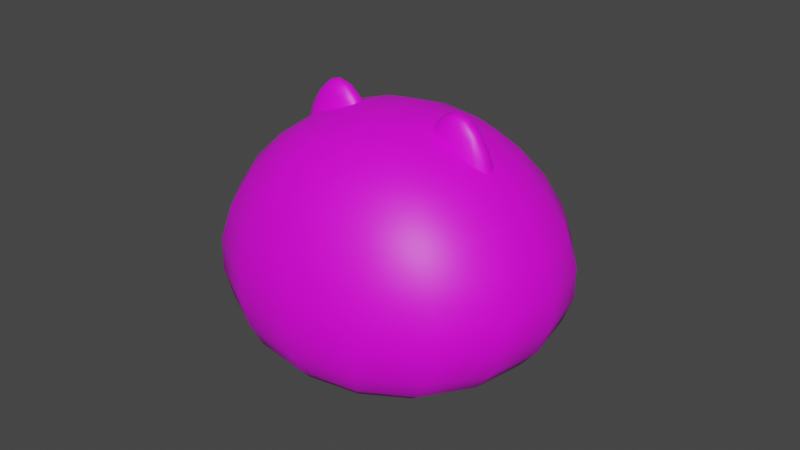 # Source: Cat_Lv1.blend  (saved by Blender 4.0.36; exported with 4.5.12 LTS)
import bpy
from mathutils import Matrix  # noqa: F401  (used for matrix-valued properties, if any)

bpy.ops.wm.read_factory_settings(use_empty=True)
scene = bpy.context.scene
scene.name = 'Scene'

# ---- collections
col_body = bpy.data.collections.new('Body'); scene.collection.children.link(col_body)
col_face = bpy.data.collections.new('Face'); scene.collection.children.link(col_face)

# ---- images (referenced by path relative to the original .blend; pixels are not part of the script)
import os
ASSET_DIR = os.environ.get("B2B_ASSET_DIR", "")  # directory of the original .blend (textures are referenced by path, not embedded)
HERE = os.path.dirname(os.path.abspath(__file__))  # packed textures are extracted next to this script under _unpacked/

def load_image(name, relpath, width, height, colorspace="sRGB"):
    """Load a texture the original file referenced (path relative to the .blend, or extracted next to this script)."""
    p = next((c for c in (os.path.join(HERE, relpath), os.path.join(ASSET_DIR, relpath)) if relpath and os.path.exists(c)), "")
    if p:
        img = bpy.data.images.load(p, check_existing=True)
        img.name = name
    else:  # same state as the original file: an image datablock whose file is absent (Cycles renders it pink)
        img = bpy.data.images.new(name, width, height)
        img.source = "FILE"
        img.filepath = "//" + (relpath or name)
    img.colorspace_settings.name = colorspace
    return img
img_character_texture_psd = load_image('Character Texture.psd', 'Cat Lv2 UV.png', 1024, 1024, 'sRGB')
img_uv_grid = load_image('UV Grid', '', 1024, 1024, 'sRGB')
img_eye_texture_template_psd = load_image('Eye Texture Template.psd', 'Eye Texture Template.psd', 1024, 1024, 'sRGB')
img_mouth_texture_temnplate_psd = load_image('Mouth Texture Temnplate.psd', 'Mouth Texture Template.psd', 1024, 1024, 'sRGB')

# ---- materials (node trees are filled in below, after node groups)
mat_character = bpy.data.materials.new('Character')
mat_character.use_transparent_shadow = False
mat_character.roughness = 0.5
mat_face = bpy.data.materials.new('Face')
mat_face.use_transparent_shadow = False
mat_mouth = bpy.data.materials.new('Mouth')
mat_mouth.alpha_threshold = 0.0
mat_mouth.use_transparent_shadow = False
mat_mouth.line_color = (0.0, 0.0, 0.0, 1.0)

# ---- material node trees
mat_character.use_nodes = True; mat_character.node_tree.nodes.clear()
_N = mat_character.node_tree.nodes; _L = mat_character.node_tree.links
n0 = _N.new('ShaderNodeBsdfPrincipled'); n0.name = 'Principled BSDF'; n0.location = (-266, -383)
n0.distribution = 'GGX'
n0.subsurface_method = 'RANDOM_WALK_SKIN'
n0.inputs[3].default_value = 1.45
n0.inputs[27].default_value = (0.0, 0.0, 0.0, 1.0)
n0.inputs[28].default_value = 1.0
n1 = _N.new('ShaderNodeOutputMaterial'); n1.name = 'Material Output'; n1.location = (24, -383)
n2 = _N.new('ShaderNodeTexImage'); n2.name = 'Image Texture.001'; n2.location = (-683, -725)
n2.image = img_character_texture_psd
n3 = _N.new('ShaderNodeTexImage'); n3.name = 'Image Texture'; n3.location = (-672, -423)
n3.image = img_uv_grid
_L.new(n0.outputs[0], n1.inputs[0])
_L.new(n3.outputs[0], n0.inputs[0])
n1.is_active_output = True
mat_face.use_nodes = True; mat_face.node_tree.nodes.clear()
_N = mat_face.node_tree.nodes; _L = mat_face.node_tree.links
n0 = _N.new('ShaderNodeBsdfPrincipled'); n0.name = 'Principled BSDF'; n0.location = (10, 300)
n0.distribution = 'GGX'
n0.subsurface_method = 'RANDOM_WALK_SKIN'
n0.inputs[3].default_value = 1.45
n0.inputs[27].default_value = (0.0, 0.0, 0.0, 1.0)
n0.inputs[28].default_value = 1.0
n1 = _N.new('ShaderNodeOutputMaterial'); n1.name = 'Material Output'; n1.location = (300, 300)
n2 = _N.new('ShaderNodeTexImage'); n2.name = 'Image Texture'; n2.location = (-375, 305)
n2.image = img_eye_texture_template_psd
_L.new(n0.outputs[0], n1.inputs[0])
_L.new(n2.outputs[0], n0.inputs[0])
_L.new(n2.outputs[1], n0.inputs[4])
n1.is_active_output = True
mat_mouth.use_nodes = True; mat_mouth.node_tree.nodes.clear()
_N = mat_mouth.node_tree.nodes; _L = mat_mouth.node_tree.links
n0 = _N.new('ShaderNodeOutputMaterial'); n0.name = 'Material Output'; n0.location = (300, 300)
n1 = _N.new('ShaderNodeBsdfPrincipled'); n1.name = 'Principled BSDF'; n1.location = (10, 300)
n1.distribution = 'GGX'
n1.subsurface_method = 'RANDOM_WALK_SKIN'
n1.inputs[2].default_value = 0.4
n1.inputs[3].default_value = 1.45
n1.inputs[27].default_value = (0.0, 0.0, 0.0, 1.0)
n1.inputs[28].default_value = 1.0
n2 = _N.new('ShaderNodeTexImage'); n2.name = 'Image Texture'; n2.location = (-351, 209)
n2.image = img_mouth_texture_temnplate_psd
_L.new(n1.outputs[0], n0.inputs[0])
_L.new(n2.outputs[0], n1.inputs[0])
_L.new(n2.outputs[1], n1.inputs[4])
n0.is_active_output = True

# ---- world
world_world = bpy.data.worlds.new('World'); scene.world = world_world
world_world.use_nodes = True; world_world.node_tree.nodes.clear()
_N = world_world.node_tree.nodes; _L = world_world.node_tree.links
n0 = _N.new('ShaderNodeOutputWorld'); n0.name = 'World Output'; n0.location = (300, 300)
n1 = _N.new('ShaderNodeBackground'); n1.name = 'Background'; n1.location = (10, 300)
n1.inputs[0].default_value = (0.05088, 0.05088, 0.05088, 1.0)
_L.new(n1.outputs[0], n0.inputs[0])
n0.is_active_output = True
world_world.color = (0.05088, 0.05088, 0.05088)
world_world.use_sun_shadow = False
world_world.sun_shadow_jitter_overblur = 0.0

# ---- meshes
me_butt = bpy.data.meshes.new('Butt')
me_butt.from_pydata([(0.05, 0.25, 0.05535), (0.05, 0.25, 0.3553), (-0.25, 0.25, 0.05535), (-0.25, 0.25, 0.3553), (0.05, -0.05, 0.05535), (0.05, -0.05, 0.3553), (-0.25, -0.05, 0.3553), (-0.25, -0.05, 0.05535)], [], [(4, 0, 1, 5), (0, 2, 3, 1), (3, 6, 5, 1), (0, 4, 7, 2), (2, 7, 6, 3), (5, 6, 7, 4)])
me_butt.polygons.foreach_set('use_smooth', [True] * 6)
_uv = me_butt.uv_layers.new(name='UVMap')
_uv.uv.foreach_set('vector', [0.6203, 0.5625, 0.5469, 0.5625, 0.5469, 0.6562, 0.6203, 0.6562, 0.5469, 0.5625, 0.4531, 0.5625, 0.4531, 0.6562, 0.5469, 0.6562, 0.4531, 0.6562, 0.4531, 0.7297, 0.5469, 0.7297, 0.5469, 0.6562, 0.5469, 0.5625, 0.5469, 0.4891, 0.4531, 0.4891, 0.4531, 0.5625, 0.4531, 0.5625, 0.3797, 0.5625, 0.3797, 0.6562, 0.4531, 0.6562, 0.5469, 0.7297, 0.4531, 0.7297, 0.3797, 0.5625, 0.5469, 0.4891])
me_butt.materials.append(mat_character)
me_butt.use_remesh_fix_poles = True
me_butt.use_remesh_preserve_attributes = False
me_butt.use_paint_bone_selection = False
me_butt.use_paint_mask_vertex = True
me_butt.update()
me_butt.normals_split_custom_set([tuple(v) for v in zip(*[iter([0.5774, -0.5774, -0.5774, 0.5774, 0.5774, -0.5774, 0.5774, 0.5774, 0.5774, 0.5774, -0.5774, 0.5774, 0.5774, 0.5774, -0.5774, -0.5774, 0.5774, -0.5774, -0.5774, 0.5774, 0.5774, 0.5774, 0.5774, 0.5774, -0.5774, 0.5774, 0.5774, -0.5774, -0.5774, 0.5774, 0.5774, -0.5774, 0.5774, 0.5774, 0.5774, 0.5774, 0.5774, 0.5774, -0.5774, 0.5774, -0.5774, -0.5774, -0.5774, -0.5774, -0.5774, -0.5774, 0.5774, -0.5774, -0.5774, 0.5774, -0.5774, -0.5774, -0.5774, -0.5774, -0.5774, -0.5774, 0.5774, -0.5774, 0.5774, 0.5774, 0.5774, -0.5774, 0.5774, -0.5774, -0.5774, 0.5774, -0.5774, -0.5774, -0.5774, 0.5774, -0.5774, -0.5774])] * 3)])
me_ear = bpy.data.meshes.new('Ear')
me_ear.from_pydata([(-0.375, -0.07, 0.752), (-0.25, -0.035, 1.065), (-0.375, 0.07, 0.752), (-0.25, 0.035, 1.065), (0.0, -0.07, 0.752), (-0.125, -0.035, 1.065), (0.0, 0.07, 0.752), (-0.125, 0.035, 1.065)], [], [(0, 1, 3, 2), (2, 3, 7, 6), (6, 7, 5, 4), (4, 5, 1, 0), (2, 6, 4, 0), (7, 3, 1, 5)])
me_ear.polygons.foreach_set('use_smooth', [True] * 6)
_uv = me_ear.uv_layers.new(name='UVMap')
_uv.uv.foreach_set('vector', [0.3762, 0.3345, 0.4876, 0.3469, 0.4876, 0.3718, 0.3762, 0.3843, 0.4378, 0.4722, 0.4876, 0.3718, 0.5124, 0.3718, 0.5622, 0.4722, 0.6238, 0.3843, 0.5124, 0.3718, 0.5124, 0.3469, 0.6238, 0.3345, 0.5622, 0.2466, 0.5124, 0.3469, 0.4876, 0.3469, 0.4378, 0.2466, 0.5, 0.3594, 0.5, 0.3594, 0.5, 0.3594, 0.5, 0.3594, 0.5124, 0.3718, 0.4876, 0.3718, 0.4876, 0.3469, 0.5124, 0.3469])
me_ear.materials.append(mat_character)
me_ear.use_remesh_fix_poles = True
me_ear.use_remesh_preserve_attributes = False
me_ear.use_paint_bone_selection = False
me_ear.use_paint_mask_vertex = True
me_ear.update()
me_ear.normals_split_custom_set([tuple(v) for v in zip(*[iter([-0.6763, -0.5883, -0.4434, -0.4492, -0.5598, 0.6963, -0.4492, 0.5598, 0.6963, -0.6763, 0.5883, -0.4434, -0.6763, 0.5883, -0.4434, -0.4492, 0.5598, 0.6963, 0.4492, 0.5598, 0.6963, 0.6763, 0.5883, -0.4434, 0.6763, 0.5883, -0.4434, 0.4492, 0.5598, 0.6963, 0.4492, -0.5598, 0.6963, 0.6763, -0.5883, -0.4434, 0.6763, -0.5883, -0.4434, 0.4492, -0.5598, 0.6963, -0.4492, -0.5598, 0.6963, -0.6763, -0.5883, -0.4434, -0.6763, 0.5883, -0.4434, 0.6763, 0.5883, -0.4434, 0.6763, -0.5883, -0.4434, -0.6763, -0.5883, -0.4434, 0.4492, 0.5598, 0.6963, -0.4492, 0.5598, 0.6963, -0.4492, -0.5598, 0.6963, 0.4492, -0.5598, 0.6963])] * 3)])
me_head = bpy.data.meshes.new('Head')
me_head.from_pydata([(-0.125, -0.1875, 0.4395), (-0.25, -0.25, 1.04), (-0.125, 0.1875, 0.4395), (-0.25, 0.25, 1.04), (0.125, -0.1875, 0.4395), (0.25, -0.25, 1.04), (0.125, 0.1875, 0.4395), (0.25, 0.25, 1.04), (-0.625, -0.5, 0.627), (-0.625, 0.5, 0.627), (0.625, 0.5, 0.627), (0.625, -0.5, 0.627), (-0.375, 0.375, 0.3145), (-0.375, -0.375, 0.3145), (0.375, 0.375, 0.3145), (0.375, -0.375, 0.3145)], [], [(8, 1, 3, 9), (10, 7, 5, 11), (9, 3, 7, 10), (11, 5, 1, 8), (7, 3, 1, 5), (14, 10, 11, 15), (15, 11, 8, 13), (13, 8, 9, 12), (12, 9, 10, 14), (2, 0, 13, 12), (4, 6, 14, 15), (6, 2, 12, 14), (0, 4, 15, 13), (2, 6, 4, 0)])
me_head.polygons.foreach_set('use_smooth', [True] * 14)
_uv = me_head.uv_layers.new(name='UVMap')
_uv.uv.foreach_set('vector', [0.2794, 0.6684, 0.4252, 0.7368, 0.4252, 0.919, 0.2794, 0.9874, 0.2794, 0.9874, 0.4252, 0.919, 0.4252, 0.7368, 0.2794, 0.6684, 0.9915, 0.8467, 0.9003, 0.9795, 0.7181, 0.9795, 0.6269, 0.8467, 0.9876, 0.5264, 0.8964, 0.6592, 0.7142, 0.6592, 0.623, 0.5264, 0.6075, 0.919, 0.4252, 0.919, 0.4252, 0.7368, 0.6075, 0.7368, 0.1854, 0.9646, 0.2794, 0.9874, 0.2794, 0.6684, 0.1854, 0.6912, 0.9648, 0.4324, 0.9876, 0.5264, 0.623, 0.5264, 0.6458, 0.4324, 0.1854, 0.6912, 0.2794, 0.6684, 0.2794, 0.9874, 0.1854, 0.9646, 0.9687, 0.7527, 0.9915, 0.8467, 0.6269, 0.8467, 0.6497, 0.7527, 0.09149, 0.8962, 0.09153, 0.7595, 0.1854, 0.6912, 0.1854, 0.9646, 0.09149, 0.7595, 0.09149, 0.8962, 0.1854, 0.9646, 0.1854, 0.6912, 0.7409, 0.6807, 0.8775, 0.6807, 0.9687, 0.7527, 0.6497, 0.7527, 0.7369, 0.3604, 0.8736, 0.3604, 0.9648, 0.4324, 0.6458, 0.4324, 0.5164, 0.8279, 0.5164, 0.8279, 0.5164, 0.8279, 0.5164, 0.8279])
me_head.materials.append(mat_character)
me_head.use_remesh_fix_poles = True
me_head.use_remesh_preserve_attributes = False
me_head.use_paint_bone_selection = False
me_head.use_paint_mask_vertex = True
me_head.update()
me_head.normals_split_custom_set([tuple(v) for v in zip(*[iter([-0.7452, -0.6654, 0.04309, -0.3118, -0.4036, 0.8602, -0.3118, 0.4036, 0.8602, -0.7452, 0.6654, 0.04309, 0.7452, 0.6654, 0.04309, 0.3118, 0.4036, 0.8602, 0.3118, -0.4036, 0.8602, 0.7452, -0.6654, 0.04309, -0.7452, 0.6654, 0.04309, -0.3118, 0.4036, 0.8602, 0.3118, 0.4036, 0.8602, 0.7452, 0.6654, 0.04309, 0.7452, -0.6654, 0.04309, 0.3118, -0.4036, 0.8602, -0.3118, -0.4036, 0.8602, -0.7452, -0.6654, 0.04309, 0.3118, 0.4036, 0.8602, -0.3118, 0.4036, 0.8602, -0.3118, -0.4036, 0.8602, 0.3118, -0.4036, 0.8602, 0.2574, 0.4131, -0.8736, 0.7452, 0.6654, 0.04309, 0.7452, -0.6654, 0.04309, 0.2574, -0.4131, -0.8736, 0.2574, -0.4131, -0.8736, 0.7452, -0.6654, 0.04309, -0.7452, -0.6654, 0.04309, -0.2574, -0.4131, -0.8736, -0.2574, -0.4131, -0.8736, -0.7452, -0.6654, 0.04309, -0.7452, 0.6654, 0.04309, -0.2574, 0.4131, -0.8736, -0.2574, 0.4131, -0.8736, -0.7452, 0.6654, 0.04309, 0.7452, 0.6654, 0.04309, 0.2574, 0.4131, -0.8736, 0.1681, -0.2324, -0.958, 0.1681, 0.2323, -0.958, -0.2574, -0.4131, -0.8736, -0.2574, 0.4131, -0.8736, -0.1682, 0.2323, -0.958, -0.1681, -0.2323, -0.958, 0.2574, 0.4131, -0.8736, 0.2574, -0.4131, -0.8736, -0.1681, -0.2323, -0.958, 0.1681, -0.2324, -0.958, -0.2574, 0.4131, -0.8736, 0.2574, 0.4131, -0.8736, 0.1681, 0.2323, -0.958, -0.1682, 0.2323, -0.958, 0.2574, -0.4131, -0.8736, -0.2574, -0.4131, -0.8736, 0.1681, -0.2324, -0.958, -0.1681, -0.2323, -0.958, -0.1682, 0.2323, -0.958, 0.1681, 0.2323, -0.958])] * 3)])
me_eye_left = bpy.data.meshes.new('Eye Left')
me_eye_left.from_pydata([(0.0, -0.42, 0.53), (0.0, -0.42, 0.74), (0.21, -0.39, 0.53), (0.21, -0.39, 0.74)], [], [(0, 2, 3, 1)])
me_eye_left.polygons.foreach_set('use_smooth', [True] * 1)
_uv = me_eye_left.uv_layers.new(name='UVMap')
_uv.uv.foreach_set('vector', [0.9955, 0.032, -0.004286, 0.032, -0.004286, 1.023, 0.9955, 1.023])
me_eye_left.materials.append(mat_face)
me_eye_left.use_remesh_fix_poles = True
me_eye_left.use_remesh_preserve_attributes = False
me_eye_left.use_paint_bone_selection = False
me_eye_left.use_paint_mask_vertex = True
me_eye_left.update()
me_eye_left.normals_split_custom_set([tuple(v) for v in zip(*[iter([0.04221, -0.9942, -0.09883, 0.1409, -0.9791, -0.1468, 0.1414, -0.9899, 0.0, 0.1414, -0.9899, 0.0])] * 3)])
me_eye_right = bpy.data.meshes.new('Eye Right')
me_eye_right.from_pydata([(0.0, -0.42, 0.53), (0.0, -0.42, 0.74), (-0.21, -0.39, 0.53), (-0.21, -0.39, 0.74)], [], [(0, 1, 3, 2)])
me_eye_right.polygons.foreach_set('use_smooth', [True] * 1)
_uv = me_eye_right.uv_layers.new(name='UVMap')
_uv.uv.foreach_set('vector', [0.9999, 0.02761, 0.9999, 1.019, 9.954e-05, 1.019, 9.964e-05, 0.02761])
me_eye_right.materials.append(mat_face)
me_eye_right.use_remesh_fix_poles = True
me_eye_right.use_remesh_preserve_attributes = False
me_eye_right.use_paint_bone_selection = False
me_eye_right.use_paint_mask_vertex = True
me_eye_right.update()
me_eye_right.normals_split_custom_set([tuple(v) for v in zip(*[iter([-0.04219, -0.9942, -0.09882, -0.1414, -0.9899, 0.0, -0.1414, -0.9899, 0.0, -0.1409, -0.9791, -0.1468])] * 3)])
me_mouth = bpy.data.meshes.new('Mouth')
me_mouth.from_pydata([(-0.11, -0.42, 0.46), (-0.11, -0.42, 0.67), (0.11, -0.42, 0.46), (0.11, -0.42, 0.67)], [], [(0, 2, 3, 1)])
me_mouth.polygons.foreach_set('use_smooth', [True] * 1)
_uv = me_mouth.uv_layers.new(name='UVMap')
_uv.uv.foreach_set('vector', [0.0001001, 0.02761, 0.9999, 0.02761, 0.9999, 1.027, 9.984e-05, 1.027])
me_mouth.materials.append(mat_mouth)
me_mouth.use_remesh_fix_poles = True
me_mouth.use_remesh_preserve_attributes = False
me_mouth.use_paint_bone_selection = False
me_mouth.use_paint_mask_vertex = True
me_mouth.update()
me_mouth.normals_split_custom_set([tuple(v) for v in zip(*[iter([-0.07814, -0.9762, -0.2022, 0.00107, -0.9892, -0.1468, 0.0, -1.0, 0.0, -0.08253, -0.996, -0.03481])] * 3)])
arm_armature = bpy.data.armatures.new('Armature')  # bones are not reproduced

# ---- objects
ob_butt = bpy.data.objects.new('Butt', me_butt)
ob_ear = bpy.data.objects.new('Ear', me_ear)
ob_head = bpy.data.objects.new('Head', me_head)
ob_armature = bpy.data.objects.new('Armature', arm_armature)
ob_eye_left = bpy.data.objects.new('Eye Left', me_eye_left)
ob_eye_right = bpy.data.objects.new('Eye Right', me_eye_right)
ob_mouth = bpy.data.objects.new('Mouth', me_mouth)

# ---- transforms, parenting, visibility, modifiers, constraints
ob_butt.parent = ob_armature
ob_butt.location = (0.0, 0.24, -0.02428)
ob_butt.scale = (0.8, 0.8, 0.8)
ob_butt.color = (0.8, 0.8, 0.8, 1.0)
_vg = ob_butt.vertex_groups.new(name='Bone Hip')
_vg.add([4, 5, 6, 7], 1.0, 'REPLACE')
_vg = ob_butt.vertex_groups.new(name='Bone Butt Left')
_vg = ob_butt.vertex_groups.new(name='Bone Butt Right')
_vg.add([0, 1, 2, 3], 1.0, 'REPLACE')
_m = ob_butt.modifiers.new('Subdivision', 'SUBSURF')
_m.levels = 2
_m = ob_butt.modifiers.new('Mirror', 'MIRROR')
_m = ob_butt.modifiers.new('Armature', 'ARMATURE')
_m.object = ob_armature
ob_ear.parent = ob_armature
ob_ear.location = (0.0, 0.0, -0.3016)
ob_ear.scale = (0.8, 0.8, 0.8)
ob_ear.color = (0.8, 0.8, 0.8, 1.0)
_vg = ob_ear.vertex_groups.new(name='Bone Head')
_vg.add([0, 1, 2, 3, 4, 5, 6, 7], 1.0, 'REPLACE')
_m = ob_ear.modifiers.new('Subdivision', 'SUBSURF')
_m.levels = 2
_m = ob_ear.modifiers.new('Mirror', 'MIRROR')
_m = ob_ear.modifiers.new('Armature', 'ARMATURE')
_m.object = ob_armature
ob_head.parent = ob_armature
ob_head.location = (0.0, 0.0, -0.3016)
ob_head.scale = (0.8, 0.8, 0.8)
ob_head.color = (0.8, 0.8, 0.8, 1.0)
_vg = ob_head.vertex_groups.new(name='Bone Head')
_vg.add([0, 1, 2, 3, 4, 5, 6, 7, 8, 9, 10, 11, 12, 13, 14, 15], 1.0, 'REPLACE')
_m = ob_head.modifiers.new('Subdivision', 'SUBSURF')
_m.levels = 2
_m = ob_head.modifiers.new('Armature', 'ARMATURE')
_m.object = ob_armature
ob_armature.location = (0.0, 0.0, 0.0)
ob_eye_left.parent = ob_armature
ob_eye_left.location = (0.0, 0.0, -0.3016)
ob_eye_left.scale = (0.8, 0.8, 0.8)
ob_eye_left.color = (0.8, 0.8, 0.8, 1.0)
ob_eye_left.hide_render = True
_vg = ob_eye_left.vertex_groups.new(name='Bone Head')
_vg.add([0, 1, 2, 3], 1.0, 'REPLACE')
_m = ob_eye_left.modifiers.new('Armature', 'ARMATURE')
_m.object = ob_armature
ob_eye_right.parent = ob_armature
ob_eye_right.location = (0.0, 0.0, -0.3016)
ob_eye_right.scale = (0.8, 0.8, 0.8)
ob_eye_right.color = (0.8, 0.8, 0.8, 1.0)
ob_eye_right.hide_render = True
_vg = ob_eye_right.vertex_groups.new(name='Bone Head')
_vg.add([0, 1, 2, 3], 1.0, 'REPLACE')
_m = ob_eye_right.modifiers.new('Armature', 'ARMATURE')
_m.object = ob_armature
ob_mouth.parent = ob_armature
ob_mouth.location = (0.0, 0.0, -0.3016)
ob_mouth.scale = (0.8, 0.8, 0.8)
ob_mouth.color = (0.8, 0.8, 0.8, 1.0)
ob_mouth.hide_render = True
_vg = ob_mouth.vertex_groups.new(name='Bone Head')
_vg.add([0, 1, 2, 3], 1.0, 'REPLACE')
_m = ob_mouth.modifiers.new('Armature', 'ARMATURE')
_m.object = ob_armature

# ---- collection membership
col_body.objects.link(ob_butt)
col_body.objects.link(ob_ear)
col_body.objects.link(ob_head)
col_body.objects.link(ob_armature)
col_face.objects.link(ob_eye_left)
col_face.objects.link(ob_eye_right)
col_face.objects.link(ob_mouth)

# ---- scene / render settings (as saved in the file)
scene.frame_start = 1; scene.frame_end = 250; scene.frame_set(187)
scene.render.engine = 'BLENDER_EEVEE_NEXT'
scene.cycles.sampling_pattern = 'TABULATED_SOBOL'
scene.cycles.use_light_tree = False
scene.view_settings.view_transform = 'Filmic'
bpy.context.view_layer.update()

# ---- added for rendering (the .blend has no active camera and no usable light): camera, sun
cam_auto = bpy.data.cameras.new('AutoCamera')
cam_auto.lens = 50.0
cam_auto.sensor_width = 36.0
cam_auto.clip_end = 1000.0
ob_auto_camera = bpy.data.objects.new('AutoCamera', cam_auto)
scene.collection.objects.link(ob_auto_camera)
ob_auto_camera.location = (1.31174, -1.56371, 1.28939)
ob_auto_camera.rotation_euler = (1.09748, -7.21219e-08, 0.694738)
scene.camera = ob_auto_camera
light_auto_sun = bpy.data.lights.new('AutoSun', 'SUN')
light_auto_sun.energy = 3.0
light_auto_sun.angle = 0.0523599
ob_auto_sun = bpy.data.objects.new('AutoSun', light_auto_sun)
scene.collection.objects.link(ob_auto_sun)
ob_auto_sun.rotation_euler = (0.872665, 0.174533, 0.523599)
bpy.context.view_layer.update()
